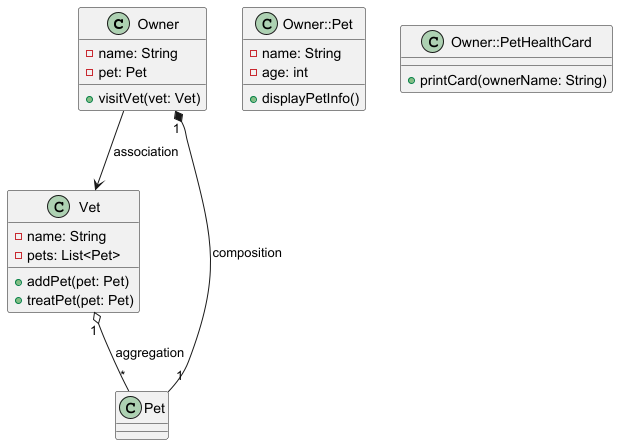

The diagram above was rendered by PlantUML. Its source (embedded in the PNG):
@startuml
class Owner {
  - name: String
  - pet: Pet
  + visitVet(vet: Vet)
}

class Owner::Pet {
  - name: String
  - age: int
  + displayPetInfo()
}

class Owner::PetHealthCard {
  + printCard(ownerName: String)
}

class Vet {
  - name: String
  - pets: List<Pet>
  + addPet(pet: Pet)
  + treatPet(pet: Pet)
}

Owner "1" *-- "1" Pet : composition
Vet "1" o-- "*" Pet : aggregation
Owner --> Vet : association
@enduml